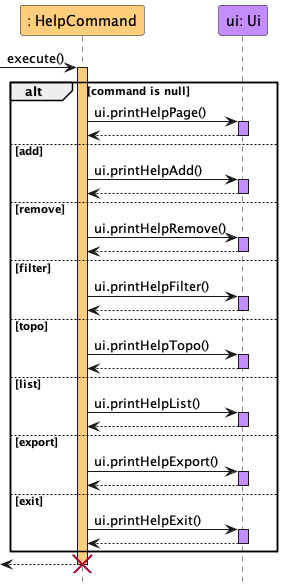

The diagram above was rendered by PlantUML. Its source (embedded in the PNG):
@startuml
!include ../../style.iuml

hide footbox

participant ": HelpCommand" as hc HelpCommand_STYLE
participant "ui: Ui" as ui Ui_STYLE

 -> hc : execute()
 activate hc HelpCommand_STYLE
    alt command is null
    hc -> ui : ui.printHelpPage()
    activate ui Ui_STYLE
    return

    else add
    hc -> ui : ui.printHelpAdd()
    activate ui Ui_STYLE
    return

    else remove
    hc -> ui : ui.printHelpRemove()
    activate ui Ui_STYLE
    return

    else filter
    hc -> ui : ui.printHelpFilter()
    activate ui Ui_STYLE
    return

    else topo
    hc -> ui : ui.printHelpTopo()
    activate ui Ui_STYLE
    return

    else list
    hc -> ui : ui.printHelpList()
    activate ui Ui_STYLE
    return

    else export
    hc -> ui : ui.printHelpExport()
    activate ui Ui_STYLE
    return

    else exit
    hc -> ui : ui.printHelpExit()
    activate ui Ui_STYLE
    return
   end
<-- hc
destroy hc
@enduml